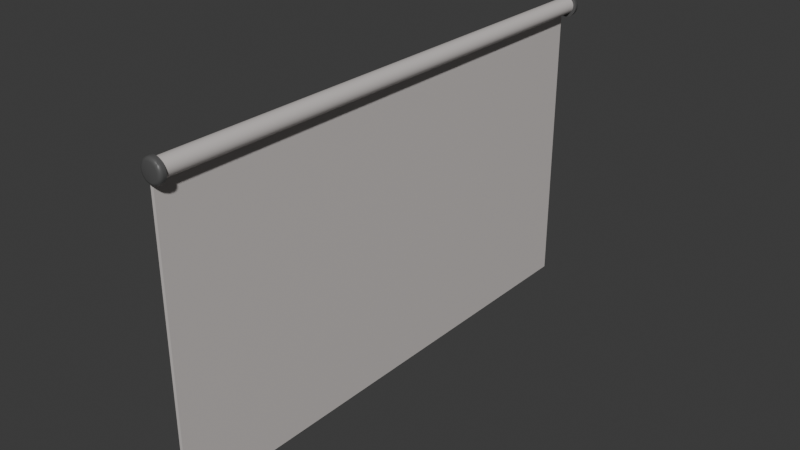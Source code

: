 # Source: screen.blend  (saved by Blender 4.3.34; exported with 4.5.12 LTS)
import bpy
from mathutils import Matrix  # noqa: F401  (used for matrix-valued properties, if any)

bpy.ops.wm.read_factory_settings(use_empty=True)
scene = bpy.context.scene
scene.name = 'Scene'

# ---- collections
col_collection = bpy.data.collections.new('Collection'); scene.collection.children.link(col_collection)

# ---- materials (node trees are filled in below, after node groups)
mat_material = bpy.data.materials.new('Material')
mat_material.alpha_threshold = 0.0
mat_material.roughness = 0.5
mat_material.line_color = (0.0, 0.0, 0.0, 1.0)
mat_material_001 = bpy.data.materials.new('Material.001')

# ---- node groups
ng_smooth_by_angle = bpy.data.node_groups.new('Smooth by Angle', 'GeometryNodeTree')
_s = ng_smooth_by_angle.interface.new_socket(name='Mesh', in_out='OUTPUT', socket_type='NodeSocketGeometry')
_s = ng_smooth_by_angle.interface.new_socket(name='Mesh', in_out='INPUT', socket_type='NodeSocketGeometry')
_s = ng_smooth_by_angle.interface.new_socket(name='Angle', in_out='INPUT', socket_type='NodeSocketFloat')
_s.subtype = 'ANGLE'
_s.default_value = 0.5236
_s.min_value = 0.0
_s.max_value = 3.142
_s.description = 'Maximum face angle for smooth edges'
_s = ng_smooth_by_angle.interface.new_socket(name='Ignore Sharpness', in_out='INPUT', socket_type='NodeSocketBool')
_s.force_non_field = True
ng_smooth_by_angle.description = 'Set the sharpness of mesh edges based on the angle between the neighboring faces'
ng_smooth_by_angle.is_modifier = True
_N = ng_smooth_by_angle.nodes; _L = ng_smooth_by_angle.links
n0 = _N.new('GeometryNodeSetShadeSmooth'); n0.name = 'Set Shade Smooth'; n0.location = (120, -80)
n0.domain = 'EDGE'
n1 = _N.new('GeometryNodeSetShadeSmooth'); n1.name = 'Set Shade Smooth.001'; n1.location = (300, -80)
n2 = _N.new('NodeGroupOutput'); n2.name = 'Group Output'; n2.location = (480, -80)
n3 = _N.new('GeometryNodeInputMeshEdgeAngle'); n3.name = 'Edge Angle'; n3.location = (-440, -240)
n4 = _N.new('NodeGroupInput'); n4.name = 'Group Input'; n4.location = (-80, -80)
n5 = _N.new('GeometryNodeInputEdgeSmooth'); n5.name = 'Is Edge Smooth'; n5.location = (-260, -120)
n6 = _N.new('GeometryNodeInputShadeSmooth'); n6.name = 'Is Shade Smooth'; n6.location = (-440, -397)
n7 = _N.new('FunctionNodeCompare'); n7.name = 'Compare'; n7.location = (-260, -260)
n7.operation = 'LESS_EQUAL'
n7.inputs[6].default_value = (0.0, 0.0, 0.0, 0.0)
n7.inputs[7].default_value = (0.0, 0.0, 0.0, 0.0)
n8 = _N.new('FunctionNodeBooleanMath'); n8.name = 'Boolean Math.001'; n8.location = (-80, -260)
n9 = _N.new('NodeGroupInput'); n9.name = 'Group Input.001'; n9.location = (-440, -329)
n10 = _N.new('NodeGroupInput'); n10.name = 'Group Input.002'; n10.location = (-259, -189)
n11 = _N.new('FunctionNodeBooleanMath'); n11.name = 'Boolean Math'; n11.location = (-80, -149)
n11.operation = 'OR'
n12 = _N.new('FunctionNodeBooleanMath'); n12.name = 'Boolean Math.002'; n12.location = (-260, -380)
n12.operation = 'OR'
n13 = _N.new('NodeGroupInput'); n13.name = 'Group Input.003'; n13.location = (-440, -460)
_L.new(n3.outputs[0], n7.inputs[0])
_L.new(n1.outputs[0], n2.inputs[0])
_L.new(n9.outputs[1], n7.inputs[1])
_L.new(n7.outputs[0], n8.inputs[0])
_L.new(n4.outputs[0], n0.inputs[0])
_L.new(n0.outputs[0], n1.inputs[0])
_L.new(n8.outputs[0], n0.inputs[2])
_L.new(n10.outputs[2], n11.inputs[1])
_L.new(n5.outputs[0], n11.inputs[0])
_L.new(n11.outputs[0], n0.inputs[1])
_L.new(n13.outputs[2], n12.inputs[1])
_L.new(n6.outputs[0], n12.inputs[0])
_L.new(n12.outputs[0], n8.inputs[1])
n2.is_active_output = True

# ---- material node trees
mat_material.use_nodes = True; mat_material.node_tree.nodes.clear()
_N = mat_material.node_tree.nodes; _L = mat_material.node_tree.links
n0 = _N.new('ShaderNodeOutputMaterial'); n0.name = 'Material Output'; n0.location = (300, 300)
n1 = _N.new('ShaderNodeBsdfPrincipled'); n1.name = 'Principled BSDF'; n1.location = (10, 300)
n1.inputs[0].default_value = (0.6886, 0.6464, 0.6281, 1.0)
n1.inputs[1].default_value = 0.126
n1.inputs[2].default_value = 0.4764
n1.inputs[3].default_value = 1.45
_L.new(n1.outputs[0], n0.inputs[0])
n0.is_active_output = True
mat_material_001.use_nodes = True; mat_material_001.node_tree.nodes.clear()
_N = mat_material_001.node_tree.nodes; _L = mat_material_001.node_tree.links
n0 = _N.new('ShaderNodeBsdfPrincipled'); n0.name = 'Principled BSDF'; n0.location = (10, 300)
n0.inputs[0].default_value = (0.1031, 0.1031, 0.1031, 1.0)
n0.inputs[1].default_value = 0.08661
n0.inputs[2].default_value = 0.4291
n1 = _N.new('ShaderNodeOutputMaterial'); n1.name = 'Material Output'; n1.location = (300, 300)
_L.new(n0.outputs[0], n1.inputs[0])
n1.is_active_output = True

# ---- world
world_world = bpy.data.worlds.new('World'); scene.world = world_world
world_world.use_nodes = True; world_world.node_tree.nodes.clear()
_N = world_world.node_tree.nodes; _L = world_world.node_tree.links
n0 = _N.new('ShaderNodeOutputWorld'); n0.name = 'World Output'; n0.location = (300, 300)
n1 = _N.new('ShaderNodeBackground'); n1.name = 'Background'; n1.location = (10, 300)
n1.inputs[0].default_value = (0.05088, 0.05088, 0.05088, 1.0)
_L.new(n1.outputs[0], n0.inputs[0])
n0.is_active_output = True
world_world.color = (0.05088, 0.05088, 0.05088)
world_world.sun_shadow_jitter_overblur = 0.0

# ---- meshes
me_cylinder = bpy.data.meshes.new('Cylinder')
me_cylinder.from_pydata([(0.0, 1.0, -1.0), (0.0, 1.0, 1.0), (0.1951, 0.9808, -1.0), (0.1951, 0.9808, 1.0), (0.3827, 0.9239, -1.0), (0.3827, 0.9239, 1.0), (0.5556, 0.8315, -1.0), (0.5556, 0.8315, 1.0), (0.7071, 0.7071, -1.0), (0.7071, 0.7071, 1.0), (0.8315, 0.5556, -1.0), (0.8315, 0.5556, 1.0), (0.9239, 0.3827, -1.0), (0.9239, 0.3827, 1.0), (0.9808, 0.1951, -1.0), (0.9808, 0.1951, 1.0), (1.0, 0.0, -1.0), (1.0, 0.0, 1.0), (0.9808, -0.1951, -1.0), (0.9808, -0.1951, 1.0), (0.9239, -0.3827, -1.0), (0.9239, -0.3827, 1.0), (0.8315, -0.5556, -1.0), (0.8315, -0.5556, 1.0), (0.7071, -0.7071, -1.0), (0.7071, -0.7071, 1.0), (0.5556, -0.8315, -1.0), (0.5556, -0.8315, 1.0), (0.3827, -0.9239, -1.0), (0.3827, -0.9239, 1.0), (0.1951, -0.9808, -1.0), (0.1951, -0.9808, 1.0), (0.0, -1.0, -1.0), (0.0, -1.0, 1.0), (-0.1951, -0.9808, -1.0), (-0.1951, -0.9808, 1.0), (-0.3827, -0.9239, -1.0), (-0.3827, -0.9239, 1.0), (-0.5556, -0.8315, -1.0), (-0.5556, -0.8315, 1.0), (-0.7071, -0.7071, -1.0), (-0.7071, -0.7071, 1.0), (-0.8315, -0.5556, -1.0), (-0.8315, -0.5556, 1.0), (-0.9239, -0.3827, -1.0), (-0.9239, -0.3827, 1.0), (-0.9808, -0.1951, -1.0), (-0.9808, -0.1951, 1.0), (-1.0, 0.0, -1.0), (-1.0, 0.0, 1.0), (-0.9808, 0.1951, -1.0), (-0.9808, 0.1951, 1.0), (-0.9239, 0.3827, -1.0), (-0.9239, 0.3827, 1.0), (-0.8315, 0.5556, -1.0), (-0.8315, 0.5556, 1.0), (-0.7071, 0.7071, -1.0), (-0.7071, 0.7071, 1.0), (-0.5556, 0.8315, -1.0), (-0.5556, 0.8315, 1.0), (-0.3827, 0.9239, -1.0), (-0.3827, 0.9239, 1.0), (-0.1951, 0.9808, -1.0), (-0.1951, 0.9808, 1.0), (-0.5556, -0.8315, 1.0), (-0.5556, -0.8315, -1.0), (-0.7071, -0.7071, -1.0), (-0.7071, -0.7071, 1.0), (-0.8315, -0.5556, -1.0), (-0.8315, -0.5556, 1.0), (-0.9239, -0.3827, -1.0), (-0.9239, -0.3827, 1.0), (-0.5556, -35.46, 1.0), (-0.5556, -35.46, -1.0), (-0.7071, -35.46, -1.0), (-0.7071, -35.46, 1.0), (-0.8315, -35.46, -1.0), (-0.8315, -35.46, 1.0), (-0.9239, -35.46, -1.0), (-0.9239, -35.46, 1.0)], [], [(0, 1, 3, 2), (2, 3, 5, 4), (4, 5, 7, 6), (6, 7, 9, 8), (8, 9, 11, 10), (10, 11, 13, 12), (12, 13, 15, 14), (14, 15, 17, 16), (16, 17, 19, 18), (18, 19, 21, 20), (20, 21, 23, 22), (22, 23, 25, 24), (24, 25, 27, 26), (26, 27, 29, 28), (28, 29, 31, 30), (30, 31, 33, 32), (32, 33, 35, 34), (34, 35, 37, 36), (36, 37, 39, 38), (42, 40, 66, 68), (43, 45, 71, 69), (40, 38, 65, 66), (44, 45, 47, 46), (46, 47, 49, 48), (48, 49, 51, 50), (50, 51, 53, 52), (52, 53, 55, 54), (54, 55, 57, 56), (56, 57, 59, 58), (58, 59, 61, 60), (3, 1, 63, 61, 59, 57, 55, 53, 51, 49, 47, 45, 43, 41, 39, 37, 35, 33, 31, 29, 27, 25, 23, 21, 19, 17, 15, 13, 11, 9, 7, 5), (60, 61, 63, 62), (62, 63, 1, 0), (0, 2, 4, 6, 8, 10, 12, 14, 16, 18, 20, 22, 24, 26, 28, 30, 32, 34, 36, 38, 40, 42, 44, 46, 48, 50, 52, 54, 56, 58, 60, 62), (64, 67, 75, 72), (68, 66, 74, 76), (69, 71, 79, 77), (39, 41, 67, 64), (38, 39, 64, 65), (45, 44, 70, 71), (44, 42, 68, 70), (41, 43, 69, 67), (73, 72, 75, 74), (74, 75, 77, 76), (76, 77, 79, 78), (65, 64, 72, 73), (71, 70, 78, 79), (70, 68, 76, 78), (67, 69, 77, 75), (66, 65, 73, 74)])
me_cylinder.polygons.foreach_set('use_smooth', [True] * 50)
_uv = me_cylinder.uv_layers.new(name='UVMap')
_uv.uv.foreach_set('vector', [1.0, 0.5, 1.0, 1.0, 0.9688, 1.0, 0.9688, 0.5, 0.9688, 0.5, 0.9688, 1.0, 0.9375, 1.0, 0.9375, 0.5, 0.9375, 0.5, 0.9375, 1.0, 0.9062, 1.0, 0.9062, 0.5, 0.9062, 0.5, 0.9062, 1.0, 0.875, 1.0, 0.875, 0.5, 0.875, 0.5, 0.875, 1.0, 0.8438, 1.0, 0.8438, 0.5, 0.8438, 0.5, 0.8438, 1.0, 0.8125, 1.0, 0.8125, 0.5, 0.8125, 0.5, 0.8125, 1.0, 0.7812, 1.0, 0.7812, 0.5, 0.7812, 0.5, 0.7812, 1.0, 0.75, 1.0, 0.75, 0.5, 0.75, 0.5, 0.75, 1.0, 0.7188, 1.0, 0.7188, 0.5, 0.7188, 0.5, 0.7188, 1.0, 0.6875, 1.0, 0.6875, 0.5, 0.6875, 0.5, 0.6875, 1.0, 0.6562, 1.0, 0.6562, 0.5, 0.6562, 0.5, 0.6562, 1.0, 0.625, 1.0, 0.625, 0.5, 0.625, 0.5, 0.625, 1.0, 0.5938, 1.0, 0.5938, 0.5, 0.5938, 0.5, 0.5938, 1.0, 0.5625, 1.0, 0.5625, 0.5, 0.5625, 0.5, 0.5625, 1.0, 0.5312, 1.0, 0.5312, 0.5, 0.5312, 0.5, 0.5312, 1.0, 0.5, 1.0, 0.5, 0.5, 0.5, 0.5, 0.5, 1.0, 0.4688, 1.0, 0.4688, 0.5, 0.4688, 0.5, 0.4688, 1.0, 0.4375, 1.0, 0.4375, 0.5, 0.4375, 0.5, 0.4375, 1.0, 0.4062, 1.0, 0.4062, 0.5, 0.5504, 0.1167, 0.5803, 0.08029, 0.5803, 0.08029, 0.5504, 0.1167, 0.05045, 0.1167, 0.02827, 0.1582, 0.02827, 0.1582, 0.05045, 0.1167, 0.5803, 0.08029, 0.6167, 0.05045, 0.6167, 0.05045, 0.5803, 0.08029, 0.3125, 0.5, 0.3125, 1.0, 0.2812, 1.0, 0.2812, 0.5, 0.2812, 0.5, 0.2812, 1.0, 0.25, 1.0, 0.25, 0.5, 0.25, 0.5, 0.25, 1.0, 0.2188, 1.0, 0.2188, 0.5, 0.2188, 0.5, 0.2188, 1.0, 0.1875, 1.0, 0.1875, 0.5, 0.1875, 0.5, 0.1875, 1.0, 0.1562, 1.0, 0.1562, 0.5, 0.1562, 0.5, 0.1562, 1.0, 0.125, 1.0, 0.125, 0.5, 0.125, 0.5, 0.125, 1.0, 0.09375, 1.0, 0.09375, 0.5, 0.09375, 0.5, 0.09375, 1.0, 0.0625, 1.0, 0.0625, 0.5, 0.2968, 0.4854, 0.25, 0.49, 0.2032, 0.4854, 0.1582, 0.4717, 0.1167, 0.4496, 0.08029, 0.4197, 0.05045, 0.3833, 0.02827, 0.3418, 0.01461, 0.2968, 0.01, 0.25, 0.01461, 0.2032, 0.02827, 0.1582, 0.05045, 0.1167, 0.08029, 0.08029, 0.1167, 0.05045, 0.1582, 0.02827, 0.2032, 0.01461, 0.25, 0.01, 0.2968, 0.01461, 0.3418, 0.02827, 0.3833, 0.05045, 0.4197, 0.08029, 0.4496, 0.1167, 0.4717, 0.1582, 0.4854, 0.2032, 0.49, 0.25, 0.4854, 0.2968, 0.4717, 0.3418, 0.4496, 0.3833, 0.4197, 0.4197, 0.3833, 0.4496, 0.3418, 0.4717, 0.0625, 0.5, 0.0625, 1.0, 0.03125, 1.0, 0.03125, 0.5, 0.03125, 0.5, 0.03125, 1.0, 0.0, 1.0, 0.0, 0.5, 0.75, 0.49, 0.7968, 0.4854, 0.8418, 0.4717, 0.8833, 0.4496, 0.9197, 0.4197, 0.9496, 0.3833, 0.9717, 0.3418, 0.9854, 0.2968, 0.99, 0.25, 0.9854, 0.2032, 0.9717, 0.1582, 0.9496, 0.1167, 0.9197, 0.08029, 0.8833, 0.05045, 0.8418, 0.02827, 0.7968, 0.01461, 0.75, 0.01, 0.7032, 0.01461, 0.6582, 0.02827, 0.6167, 0.05045, 0.5803, 0.08029, 0.5504, 0.1167, 0.5283, 0.1582, 0.5146, 0.2032, 0.51, 0.25, 0.5146, 0.2968, 0.5283, 0.3418, 0.5504, 0.3833, 0.5803, 0.4197, 0.6167, 0.4496, 0.6582, 0.4717, 0.7032, 0.4854, 0.1167, 0.05045, 0.08029, 0.08029, 0.08029, 0.08029, 0.1167, 0.05045, 0.5504, 0.1167, 0.5803, 0.08029, 0.5803, 0.08029, 0.5504, 0.1167, 0.05045, 0.1167, 0.02827, 0.1582, 0.02827, 0.1582, 0.05045, 0.1167, 0.1167, 0.05045, 0.08029, 0.08029, 0.08029, 0.08029, 0.1167, 0.05045, 0.4062, 0.5, 0.4062, 1.0, 0.4062, 1.0, 0.4062, 0.5, 0.3125, 1.0, 0.3125, 0.5, 0.3125, 0.5, 0.3125, 1.0, 0.5283, 0.1582, 0.5504, 0.1167, 0.5504, 0.1167, 0.5283, 0.1582, 0.08029, 0.08029, 0.05045, 0.1167, 0.05045, 0.1167, 0.08029, 0.08029, 0.4062, 0.5, 0.4062, 1.0, 0.375, 1.0, 0.375, 0.5, 0.375, 0.5, 0.375, 1.0, 0.3438, 1.0, 0.3438, 0.5, 0.3438, 0.5, 0.3438, 1.0, 0.3125, 1.0, 0.3125, 0.5, 0.4062, 0.5, 0.4062, 1.0, 0.4062, 1.0, 0.4062, 0.5, 0.3125, 1.0, 0.3125, 0.5, 0.3125, 0.5, 0.3125, 1.0, 0.5283, 0.1582, 0.5504, 0.1167, 0.5504, 0.1167, 0.5283, 0.1582, 0.08029, 0.08029, 0.05045, 0.1167, 0.05045, 0.1167, 0.08029, 0.08029, 0.5803, 0.08029, 0.6167, 0.05045, 0.6167, 0.05045, 0.5803, 0.08029])
me_cylinder.materials.append(mat_material)
me_cylinder.update()
me_cylinder_001 = bpy.data.meshes.new('Cylinder.001')
me_cylinder_001.from_pydata([(0.0, 0.3241, 0.08617), (0.06322, 0.3178, 0.08617), (0.124, 0.2994, 0.08617), (0.18, 0.2694, 0.08617), (0.2291, 0.2291, 0.08617), (0.2694, 0.18, 0.08617), (0.2994, 0.124, 0.08617), (0.3178, 0.06322, 0.08617), (0.3241, 0.0, 0.08617), (0.3178, -0.06322, 0.08617), (0.2994, -0.124, 0.08617), (0.2694, -0.18, 0.08617), (0.2291, -0.2291, 0.08617), (0.18, -0.2694, 0.08617), (0.124, -0.2994, 0.08617), (0.06322, -0.3178, 0.08617), (0.0, -0.3241, 0.08617), (-0.06322, -0.3178, 0.08617), (-0.124, -0.2994, 0.08617), (-0.18, -0.2694, 0.08617), (-0.2291, -0.2291, 0.08617), (-0.2694, -0.18, 0.08617), (-0.2994, -0.124, 0.08617), (-0.3178, -0.06322, 0.08617), (-0.3241, 0.0, 0.08617), (-0.3178, 0.06322, 0.08617), (-0.2994, 0.124, 0.08617), (-0.2694, 0.18, 0.08617), (-0.2291, 0.2291, 0.08617), (-0.18, 0.2694, 0.08617), (-0.124, 0.2994, 0.08617), (-0.06322, 0.3178, 0.08617), (0.0, 0.2307, -0.08617), (0.0, 0.3241, 0.006743), (0.0, 0.2774, -0.07372), (0.0, 0.3115, -0.03971), (0.04501, 0.2263, -0.08617), (0.06322, 0.3178, 0.006743), (0.05411, 0.272, -0.07372), (0.06078, 0.3056, -0.03971), (0.08828, 0.2131, -0.08617), (0.124, 0.2994, 0.006743), (0.1061, 0.2563, -0.07372), (0.1192, 0.2878, -0.03971), (0.1282, 0.1918, -0.08617), (0.18, 0.2694, 0.006743), (0.1541, 0.2306, -0.07372), (0.1731, 0.259, -0.03971), (0.1631, 0.1631, -0.08617), (0.2291, 0.2291, 0.006743), (0.1961, 0.1961, -0.07372), (0.2203, 0.2203, -0.03971), (0.1918, 0.1282, -0.08617), (0.2694, 0.18, 0.006743), (0.2306, 0.1541, -0.07372), (0.259, 0.1731, -0.03971), (0.2131, 0.08828, -0.08617), (0.2994, 0.124, 0.006743), (0.2563, 0.1061, -0.07372), (0.2878, 0.1192, -0.03971), (0.2263, 0.04501, -0.08617), (0.3178, 0.06322, 0.006743), (0.272, 0.05411, -0.07372), (0.3056, 0.06078, -0.03971), (0.2307, 0.0, -0.08617), (0.3241, 0.0, 0.006743), (0.2774, 0.0, -0.07372), (0.3115, 0.0, -0.03971), (0.2263, -0.04501, -0.08617), (0.3178, -0.06322, 0.006743), (0.272, -0.05411, -0.07372), (0.3056, -0.06078, -0.03971), (0.2131, -0.08828, -0.08617), (0.2994, -0.124, 0.006743), (0.2563, -0.1061, -0.07372), (0.2878, -0.1192, -0.03971), (0.1918, -0.1282, -0.08617), (0.2694, -0.18, 0.006743), (0.2306, -0.1541, -0.07372), (0.259, -0.1731, -0.03971), (0.1631, -0.1631, -0.08617), (0.2291, -0.2291, 0.006743), (0.1961, -0.1961, -0.07372), (0.2203, -0.2203, -0.03971), (0.1282, -0.1918, -0.08617), (0.18, -0.2694, 0.006743), (0.1541, -0.2306, -0.07372), (0.1731, -0.259, -0.03971), (0.08828, -0.2131, -0.08617), (0.124, -0.2994, 0.006743), (0.1061, -0.2563, -0.07372), (0.1192, -0.2878, -0.03971), (0.04501, -0.2263, -0.08617), (0.06322, -0.3178, 0.006743), (0.05411, -0.272, -0.07372), (0.06078, -0.3056, -0.03971), (0.0, -0.2307, -0.08617), (0.0, -0.3241, 0.006743), (0.0, -0.2774, -0.07372), (0.0, -0.3115, -0.03971), (-0.04501, -0.2263, -0.08617), (-0.06322, -0.3178, 0.006743), (-0.05411, -0.272, -0.07372), (-0.06078, -0.3056, -0.03971), (-0.08828, -0.2131, -0.08617), (-0.124, -0.2994, 0.006743), (-0.1061, -0.2563, -0.07372), (-0.1192, -0.2878, -0.03971), (-0.1282, -0.1918, -0.08617), (-0.18, -0.2694, 0.006743), (-0.1541, -0.2306, -0.07372), (-0.1731, -0.259, -0.03971), (-0.1631, -0.1631, -0.08617), (-0.2291, -0.2291, 0.006743), (-0.1961, -0.1961, -0.07372), (-0.2203, -0.2203, -0.03971), (-0.1918, -0.1282, -0.08617), (-0.2694, -0.18, 0.006743), (-0.2306, -0.1541, -0.07372), (-0.259, -0.1731, -0.03971), (-0.2131, -0.08828, -0.08617), (-0.2994, -0.124, 0.006743), (-0.2563, -0.1061, -0.07372), (-0.2878, -0.1192, -0.03971), (-0.2263, -0.04501, -0.08617), (-0.3178, -0.06322, 0.006743), (-0.272, -0.05411, -0.07372), (-0.3056, -0.06078, -0.03971), (-0.2307, 0.0, -0.08617), (-0.3241, 0.0, 0.006743), (-0.2774, 0.0, -0.07372), (-0.3115, 0.0, -0.03971), (-0.2263, 0.04501, -0.08617), (-0.3178, 0.06322, 0.006743), (-0.272, 0.05411, -0.07372), (-0.3056, 0.06078, -0.03971), (-0.2131, 0.08828, -0.08617), (-0.2994, 0.124, 0.006743), (-0.2563, 0.1061, -0.07372), (-0.2878, 0.1192, -0.03971), (-0.1918, 0.1282, -0.08617), (-0.2694, 0.18, 0.006743), (-0.2306, 0.1541, -0.07372), (-0.259, 0.1731, -0.03971), (-0.1631, 0.1631, -0.08617), (-0.2291, 0.2291, 0.006743), (-0.1961, 0.1961, -0.07372), (-0.2203, 0.2203, -0.03971), (-0.1282, 0.1918, -0.08617), (-0.18, 0.2694, 0.006743), (-0.1541, 0.2306, -0.07372), (-0.1731, 0.259, -0.03971), (-0.08828, 0.2131, -0.08617), (-0.124, 0.2994, 0.006743), (-0.1061, 0.2563, -0.07372), (-0.1192, 0.2878, -0.03971), (-0.04501, 0.2263, -0.08617), (-0.06322, 0.3178, 0.006743), (-0.05411, 0.272, -0.07372), (-0.06078, 0.3056, -0.03971)], [], [(157, 31, 0, 33), (41, 2, 3, 45), (45, 3, 4, 49), (49, 4, 5, 53), (53, 5, 6, 57), (57, 6, 7, 61), (61, 7, 8, 65), (65, 8, 9, 69), (69, 9, 10, 73), (73, 10, 11, 77), (77, 11, 12, 81), (81, 12, 13, 85), (85, 13, 14, 89), (89, 14, 15, 93), (93, 15, 16, 97), (97, 16, 17, 101), (101, 17, 18, 105), (105, 18, 19, 109), (109, 19, 20, 113), (113, 20, 21, 117), (117, 21, 22, 121), (121, 22, 23, 125), (125, 23, 24, 129), (129, 24, 25, 133), (133, 25, 26, 137), (137, 26, 27, 141), (141, 27, 28, 145), (145, 28, 29, 149), (149, 29, 30, 153), (153, 30, 31, 157), (1, 0, 31, 30, 29, 28, 27, 26, 25, 24, 23, 22, 21, 20, 19, 18, 17, 16, 15, 14, 13, 12, 11, 10, 9, 8, 7, 6, 5, 4, 3, 2), (37, 1, 2, 41), (33, 0, 1, 37), (33, 37, 39, 35), (35, 39, 38, 34), (34, 38, 36, 32), (37, 41, 43, 39), (39, 43, 42, 38), (38, 42, 40, 36), (41, 45, 47, 43), (43, 47, 46, 42), (42, 46, 44, 40), (45, 49, 51, 47), (47, 51, 50, 46), (46, 50, 48, 44), (49, 53, 55, 51), (51, 55, 54, 50), (50, 54, 52, 48), (53, 57, 59, 55), (55, 59, 58, 54), (54, 58, 56, 52), (57, 61, 63, 59), (59, 63, 62, 58), (58, 62, 60, 56), (61, 65, 67, 63), (63, 67, 66, 62), (62, 66, 64, 60), (65, 69, 71, 67), (67, 71, 70, 66), (66, 70, 68, 64), (69, 73, 75, 71), (71, 75, 74, 70), (70, 74, 72, 68), (73, 77, 79, 75), (75, 79, 78, 74), (74, 78, 76, 72), (77, 81, 83, 79), (79, 83, 82, 78), (78, 82, 80, 76), (81, 85, 87, 83), (83, 87, 86, 82), (82, 86, 84, 80), (85, 89, 91, 87), (87, 91, 90, 86), (86, 90, 88, 84), (89, 93, 95, 91), (91, 95, 94, 90), (90, 94, 92, 88), (93, 97, 99, 95), (95, 99, 98, 94), (94, 98, 96, 92), (97, 101, 103, 99), (99, 103, 102, 98), (98, 102, 100, 96), (101, 105, 107, 103), (103, 107, 106, 102), (102, 106, 104, 100), (105, 109, 111, 107), (107, 111, 110, 106), (106, 110, 108, 104), (109, 113, 115, 111), (111, 115, 114, 110), (110, 114, 112, 108), (113, 117, 119, 115), (115, 119, 118, 114), (114, 118, 116, 112), (117, 121, 123, 119), (119, 123, 122, 118), (118, 122, 120, 116), (121, 125, 127, 123), (123, 127, 126, 122), (122, 126, 124, 120), (125, 129, 131, 127), (127, 131, 130, 126), (126, 130, 128, 124), (129, 133, 135, 131), (131, 135, 134, 130), (130, 134, 132, 128), (133, 137, 139, 135), (135, 139, 138, 134), (134, 138, 136, 132), (137, 141, 143, 139), (139, 143, 142, 138), (138, 142, 140, 136), (141, 145, 147, 143), (143, 147, 146, 142), (142, 146, 144, 140), (145, 149, 151, 147), (147, 151, 150, 146), (146, 150, 148, 144), (149, 153, 155, 151), (151, 155, 154, 150), (150, 154, 152, 148), (153, 157, 159, 155), (155, 159, 158, 154), (154, 158, 156, 152), (157, 33, 35, 159), (159, 35, 34, 158), (158, 34, 32, 156), (32, 36, 40, 44, 48, 52, 56, 60, 64, 68, 72, 76, 80, 84, 88, 92, 96, 100, 104, 108, 112, 116, 120, 124, 128, 132, 136, 140, 144, 148, 152, 156)])
me_cylinder_001.polygons.foreach_set('use_smooth', [True] * 130)
_uv = me_cylinder_001.uv_layers.new(name='UVMap')
_uv.uv.foreach_set('vector', [0.03125, 0.7696, 0.03125, 1.0, 0.0, 1.0, 0.0, 0.7696, 0.9375, 0.7696, 0.9375, 1.0, 0.9062, 1.0, 0.9062, 0.7696, 0.9062, 0.7696, 0.9062, 1.0, 0.875, 1.0, 0.875, 0.7696, 0.875, 0.7696, 0.875, 1.0, 0.8438, 1.0, 0.8438, 0.7696, 0.8438, 0.7696, 0.8438, 1.0, 0.8125, 1.0, 0.8125, 0.7696, 0.8125, 0.7696, 0.8125, 1.0, 0.7812, 1.0, 0.7812, 0.7696, 0.7812, 0.7696, 0.7812, 1.0, 0.75, 1.0, 0.75, 0.7696, 0.75, 0.7696, 0.75, 1.0, 0.7188, 1.0, 0.7188, 0.7696, 0.7188, 0.7696, 0.7188, 1.0, 0.6875, 1.0, 0.6875, 0.7696, 0.6875, 0.7696, 0.6875, 1.0, 0.6562, 1.0, 0.6562, 0.7696, 0.6562, 0.7696, 0.6562, 1.0, 0.625, 1.0, 0.625, 0.7696, 0.625, 0.7696, 0.625, 1.0, 0.5938, 1.0, 0.5938, 0.7696, 0.5938, 0.7696, 0.5938, 1.0, 0.5625, 1.0, 0.5625, 0.7696, 0.5625, 0.7696, 0.5625, 1.0, 0.5312, 1.0, 0.5312, 0.7696, 0.5312, 0.7696, 0.5312, 1.0, 0.5, 1.0, 0.5, 0.7696, 0.5, 0.7696, 0.5, 1.0, 0.4688, 1.0, 0.4688, 0.7696, 0.4688, 0.7696, 0.4688, 1.0, 0.4375, 1.0, 0.4375, 0.7696, 0.4375, 0.7696, 0.4375, 1.0, 0.4062, 1.0, 0.4062, 0.7696, 0.4062, 0.7696, 0.4062, 1.0, 0.375, 1.0, 0.375, 0.7696, 0.375, 0.7696, 0.375, 1.0, 0.3438, 1.0, 0.3438, 0.7696, 0.3438, 0.7696, 0.3438, 1.0, 0.3125, 1.0, 0.3125, 0.7696, 0.3125, 0.7696, 0.3125, 1.0, 0.2812, 1.0, 0.2812, 0.7696, 0.2812, 0.7696, 0.2812, 1.0, 0.25, 1.0, 0.25, 0.7696, 0.25, 0.7696, 0.25, 1.0, 0.2188, 1.0, 0.2188, 0.7696, 0.2188, 0.7696, 0.2188, 1.0, 0.1875, 1.0, 0.1875, 0.7696, 0.1875, 0.7696, 0.1875, 1.0, 0.1562, 1.0, 0.1562, 0.7696, 0.1562, 0.7696, 0.1562, 1.0, 0.125, 1.0, 0.125, 0.7696, 0.125, 0.7696, 0.125, 1.0, 0.09375, 1.0, 0.09375, 0.7696, 0.09375, 0.7696, 0.09375, 1.0, 0.0625, 1.0, 0.0625, 0.7696, 0.0625, 0.7696, 0.0625, 1.0, 0.03125, 1.0, 0.03125, 0.7696, 0.2968, 0.4854, 0.25, 0.49, 0.2032, 0.4854, 0.1582, 0.4717, 0.1167, 0.4496, 0.08029, 0.4197, 0.05045, 0.3833, 0.02827, 0.3418, 0.01461, 0.2968, 0.01, 0.25, 0.01461, 0.2032, 0.02827, 0.1582, 0.05045, 0.1167, 0.08029, 0.08029, 0.1167, 0.05045, 0.1582, 0.02827, 0.2032, 0.01461, 0.25, 0.01, 0.2968, 0.01461, 0.3418, 0.02827, 0.3833, 0.05045, 0.4197, 0.08029, 0.4496, 0.1167, 0.4717, 0.1582, 0.4854, 0.2032, 0.49, 0.25, 0.4854, 0.2968, 0.4717, 0.3418, 0.4496, 0.3833, 0.4197, 0.4197, 0.3833, 0.4496, 0.3418, 0.4717, 0.9688, 0.7696, 0.9688, 1.0, 0.9375, 1.0, 0.9375, 0.7696, 1.0, 0.7696, 1.0, 1.0, 0.9688, 1.0, 0.9688, 0.7696, 1.0, 0.7696, 0.9688, 0.7696, 0.9694, 0.5, 0.9994, 0.5, 0.7509, 0.4899, 0.7959, 0.4855, 0.7901, 0.4515, 0.75, 0.4554, 0.75, 0.4554, 0.7901, 0.4515, 0.7833, 0.4176, 0.75, 0.4209, 0.9688, 0.7696, 0.9375, 0.7696, 0.9381, 0.5, 0.9681, 0.5, 0.7977, 0.4851, 0.841, 0.472, 0.8286, 0.4398, 0.7901, 0.4515, 0.7901, 0.4515, 0.8286, 0.4398, 0.8154, 0.4078, 0.7833, 0.4176, 0.9375, 0.7696, 0.9062, 0.7696, 0.9069, 0.5, 0.9369, 0.5, 0.8426, 0.4713, 0.8825, 0.45, 0.8641, 0.4208, 0.8286, 0.4398, 0.8286, 0.4398, 0.8641, 0.4208, 0.8449, 0.3921, 0.8154, 0.4078, 0.9062, 0.7696, 0.875, 0.7696, 0.8756, 0.5, 0.9056, 0.5, 0.884, 0.449, 0.919, 0.4203, 0.8953, 0.3953, 0.8641, 0.4208, 0.8641, 0.4208, 0.8953, 0.3953, 0.8708, 0.3708, 0.8449, 0.3921, 0.875, 0.7696, 0.8438, 0.7696, 0.8444, 0.5, 0.8744, 0.5, 0.9203, 0.419, 0.949, 0.384, 0.9208, 0.3641, 0.8953, 0.3953, 0.8953, 0.3953, 0.9208, 0.3641, 0.8921, 0.3449, 0.8708, 0.3708, 0.8438, 0.7696, 0.8125, 0.7696, 0.8131, 0.5, 0.8431, 0.5, 0.95, 0.3825, 0.9713, 0.3426, 0.9398, 0.3286, 0.9208, 0.3641, 0.9208, 0.3641, 0.9398, 0.3286, 0.9078, 0.3154, 0.8921, 0.3449, 0.8125, 0.7696, 0.7812, 0.7696, 0.7819, 0.5, 0.8119, 0.5, 0.972, 0.341, 0.9851, 0.2977, 0.9515, 0.2901, 0.9398, 0.3286, 0.9398, 0.3286, 0.9515, 0.2901, 0.9176, 0.2833, 0.9078, 0.3154, 0.7812, 0.7696, 0.75, 0.7696, 0.7506, 0.5, 0.7806, 0.5, 0.9855, 0.2959, 0.9899, 0.2509, 0.9554, 0.25, 0.9515, 0.2901, 0.9515, 0.2901, 0.9554, 0.25, 0.9209, 0.25, 0.9176, 0.2833, 0.75, 0.7696, 0.7188, 0.7696, 0.7194, 0.5, 0.7494, 0.5, 0.9899, 0.2491, 0.9855, 0.2041, 0.9515, 0.2099, 0.9554, 0.25, 0.9554, 0.25, 0.9515, 0.2099, 0.9176, 0.2167, 0.9209, 0.25, 0.7188, 0.7696, 0.6875, 0.7696, 0.6881, 0.5, 0.7181, 0.5, 0.9851, 0.2023, 0.972, 0.159, 0.9398, 0.1714, 0.9515, 0.2099, 0.9515, 0.2099, 0.9398, 0.1714, 0.9078, 0.1846, 0.9176, 0.2167, 0.6875, 0.7696, 0.6562, 0.7696, 0.6569, 0.5, 0.6869, 0.5, 0.9713, 0.1574, 0.95, 0.1175, 0.9208, 0.1359, 0.9398, 0.1714, 0.9398, 0.1714, 0.9208, 0.1359, 0.8921, 0.1551, 0.9078, 0.1846, 0.6562, 0.7696, 0.625, 0.7696, 0.6256, 0.5, 0.6556, 0.5, 0.949, 0.116, 0.9203, 0.081, 0.8953, 0.1047, 0.9208, 0.1359, 0.9208, 0.1359, 0.8953, 0.1047, 0.8708, 0.1292, 0.8921, 0.1551, 0.625, 0.7696, 0.5938, 0.7696, 0.5944, 0.5, 0.6244, 0.5, 0.919, 0.07972, 0.884, 0.05102, 0.8641, 0.07919, 0.8953, 0.1047, 0.8953, 0.1047, 0.8641, 0.07919, 0.8449, 0.1079, 0.8708, 0.1292, 0.5938, 0.7696, 0.5625, 0.7696, 0.5631, 0.5, 0.5931, 0.5, 0.8825, 0.05002, 0.8426, 0.0287, 0.8286, 0.06021, 0.8641, 0.07919, 0.8641, 0.07919, 0.8286, 0.06021, 0.8154, 0.09215, 0.8449, 0.1079, 0.5625, 0.7696, 0.5312, 0.7696, 0.5319, 0.5, 0.5619, 0.5, 0.841, 0.02801, 0.7977, 0.01488, 0.7901, 0.04852, 0.8286, 0.06021, 0.8286, 0.06021, 0.7901, 0.04852, 0.7833, 0.08243, 0.8154, 0.09215, 0.5312, 0.7696, 0.5, 0.7696, 0.5006, 0.5, 0.5306, 0.5, 0.7959, 0.01452, 0.7509, 0.01009, 0.75, 0.04457, 0.7901, 0.04852, 0.7901, 0.04852, 0.75, 0.04457, 0.75, 0.07915, 0.7833, 0.08243, 0.5, 0.7696, 0.4688, 0.7696, 0.4694, 0.5, 0.4994, 0.5, 0.7491, 0.01009, 0.7041, 0.01452, 0.7099, 0.04852, 0.75, 0.04457, 0.75, 0.04457, 0.7099, 0.04852, 0.7167, 0.08243, 0.75, 0.07915, 0.4688, 0.7696, 0.4375, 0.7696, 0.4381, 0.5, 0.4681, 0.5, 0.7023, 0.01488, 0.659, 0.02801, 0.6714, 0.06021, 0.7099, 0.04852, 0.7099, 0.04852, 0.6714, 0.06021, 0.6846, 0.09215, 0.7167, 0.08243, 0.4375, 0.7696, 0.4062, 0.7696, 0.4069, 0.5, 0.4369, 0.5, 0.6574, 0.0287, 0.6175, 0.05002, 0.6359, 0.07919, 0.6714, 0.06021, 0.6714, 0.06021, 0.6359, 0.07919, 0.6551, 0.1079, 0.6846, 0.09215, 0.4062, 0.7696, 0.375, 0.7696, 0.3756, 0.5, 0.4056, 0.5, 0.616, 0.05102, 0.581, 0.07972, 0.6047, 0.1047, 0.6359, 0.07919, 0.6359, 0.07919, 0.6047, 0.1047, 0.6292, 0.1292, 0.6551, 0.1079, 0.375, 0.7696, 0.3438, 0.7696, 0.3444, 0.5, 0.3744, 0.5, 0.5797, 0.081, 0.551, 0.116, 0.5792, 0.1359, 0.6047, 0.1047, 0.6047, 0.1047, 0.5792, 0.1359, 0.6079, 0.1551, 0.6292, 0.1292, 0.3438, 0.7696, 0.3125, 0.7696, 0.3131, 0.5, 0.3431, 0.5, 0.55, 0.1175, 0.5287, 0.1574, 0.5602, 0.1714, 0.5792, 0.1359, 0.5792, 0.1359, 0.5602, 0.1714, 0.5922, 0.1846, 0.6079, 0.1551, 0.3125, 0.7696, 0.2812, 0.7696, 0.2819, 0.5, 0.3119, 0.5, 0.528, 0.159, 0.5149, 0.2023, 0.5485, 0.2099, 0.5602, 0.1714, 0.5602, 0.1714, 0.5485, 0.2099, 0.5824, 0.2167, 0.5922, 0.1846, 0.2812, 0.7696, 0.25, 0.7696, 0.2506, 0.5, 0.2806, 0.5, 0.5145, 0.2041, 0.5101, 0.2491, 0.5446, 0.25, 0.5485, 0.2099, 0.5485, 0.2099, 0.5446, 0.25, 0.5791, 0.25, 0.5824, 0.2167, 0.25, 0.7696, 0.2188, 0.7696, 0.2194, 0.5, 0.2494, 0.5, 0.5101, 0.2509, 0.5145, 0.2959, 0.5485, 0.2901, 0.5446, 0.25, 0.5446, 0.25, 0.5485, 0.2901, 0.5824, 0.2833, 0.5791, 0.25, 0.2188, 0.7696, 0.1875, 0.7696, 0.1881, 0.5, 0.2181, 0.5, 0.5149, 0.2977, 0.528, 0.341, 0.5602, 0.3286, 0.5485, 0.2901, 0.5485, 0.2901, 0.5602, 0.3286, 0.5922, 0.3154, 0.5824, 0.2833, 0.1875, 0.7696, 0.1562, 0.7696, 0.1569, 0.5, 0.1869, 0.5, 0.5287, 0.3426, 0.55, 0.3825, 0.5792, 0.3641, 0.5602, 0.3286, 0.5602, 0.3286, 0.5792, 0.3641, 0.6079, 0.3449, 0.5922, 0.3154, 0.1562, 0.7696, 0.125, 0.7696, 0.1256, 0.5, 0.1556, 0.5, 0.551, 0.384, 0.5797, 0.419, 0.6047, 0.3953, 0.5792, 0.3641, 0.5792, 0.3641, 0.6047, 0.3953, 0.6292, 0.3708, 0.6079, 0.3449, 0.125, 0.7696, 0.09375, 0.7696, 0.09435, 0.5, 0.1244, 0.5, 0.581, 0.4203, 0.616, 0.449, 0.6359, 0.4208, 0.6047, 0.3953, 0.6047, 0.3953, 0.6359, 0.4208, 0.6551, 0.3921, 0.6292, 0.3708, 0.09375, 0.7696, 0.0625, 0.7696, 0.0631, 0.5, 0.09315, 0.5, 0.6175, 0.45, 0.6574, 0.4713, 0.6714, 0.4398, 0.6359, 0.4208, 0.6359, 0.4208, 0.6714, 0.4398, 0.6846, 0.4078, 0.6551, 0.3921, 0.0625, 0.7696, 0.03125, 0.7696, 0.03185, 0.5, 0.0619, 0.5, 0.659, 0.472, 0.7023, 0.4851, 0.7099, 0.4515, 0.6714, 0.4398, 0.6714, 0.4398, 0.7099, 0.4515, 0.7167, 0.4176, 0.6846, 0.4078, 0.03125, 0.7696, 0.0, 0.7696, 0.0006031, 0.5, 0.03065, 0.5, 0.7041, 0.4855, 0.7491, 0.4899, 0.75, 0.4554, 0.7099, 0.4515, 0.7099, 0.4515, 0.75, 0.4554, 0.75, 0.4209, 0.7167, 0.4176, 0.75, 0.4209, 0.7833, 0.4176, 0.8154, 0.4078, 0.8449, 0.3921, 0.8708, 0.3708, 0.8921, 0.3449, 0.9078, 0.3154, 0.9176, 0.2833, 0.9209, 0.25, 0.9176, 0.2167, 0.9078, 0.1846, 0.8921, 0.1551, 0.8708, 0.1292, 0.8449, 0.1079, 0.8154, 0.09215, 0.7833, 0.08243, 0.75, 0.07915, 0.7167, 0.08243, 0.6846, 0.09215, 0.6551, 0.1079, 0.6292, 0.1292, 0.6079, 0.1551, 0.5922, 0.1846, 0.5824, 0.2167, 0.5791, 0.25, 0.5824, 0.2833, 0.5922, 0.3154, 0.6079, 0.3449, 0.6292, 0.3708, 0.6551, 0.3921, 0.6846, 0.4078, 0.7167, 0.4176])
me_cylinder_001.materials.append(mat_material_001)
me_cylinder_001.update()

# ---- objects
ob_cylinder = bpy.data.objects.new('Cylinder', me_cylinder)
ob_cylinder_001 = bpy.data.objects.new('Cylinder.001', me_cylinder_001)

# ---- transforms, parenting, visibility, modifiers, constraints
ob_cylinder.location = (0.0, 0.0, 5.279)
ob_cylinder.rotation_euler = (1.571, -0.0, 0.0)
ob_cylinder.scale = (0.2455, 0.2455, 7.514)
_m = ob_cylinder.modifiers.new('Smooth by Angle', 'NODES')
_m.node_group = ng_smooth_by_angle
_m.use_pin_to_last = True
_m.show_group_selector = False
ob_cylinder_001.location = (0.003804, 7.587, 5.268)
ob_cylinder_001.rotation_euler = (1.571, -0.0, 0.0)
_m = ob_cylinder_001.modifiers.new('Mirror', 'MIRROR')
_m.use_axis = (False, False, True)
_m.mirror_object = ob_cylinder
_m = ob_cylinder_001.modifiers.new('Smooth by Angle', 'NODES')
_m.node_group = ng_smooth_by_angle
_m.use_pin_to_last = True
_m.show_group_selector = False

# ---- collection membership
col_collection.objects.link(ob_cylinder)
col_collection.objects.link(ob_cylinder_001)

# ---- scene / render settings (as saved in the file)
scene.frame_start = 1; scene.frame_end = 250; scene.frame_set(1)
scene.render.engine = 'BLENDER_EEVEE_NEXT'
bpy.context.view_layer.update()

# ---- added for rendering (the .blend has no active camera and no usable light): camera, sun
cam_auto = bpy.data.cameras.new('AutoCamera')
cam_auto.lens = 50.0
cam_auto.sensor_width = 36.0
cam_auto.clip_end = 1000.0
ob_auto_camera = bpy.data.objects.new('AutoCamera', cam_auto)
scene.collection.objects.link(ob_auto_camera)
ob_auto_camera.location = (16.4842, -19.7764, 14.2677)
ob_auto_camera.rotation_euler = (1.09748, -7.21219e-08, 0.694738)
scene.camera = ob_auto_camera
light_auto_sun = bpy.data.lights.new('AutoSun', 'SUN')
light_auto_sun.energy = 3.0
light_auto_sun.angle = 0.0523599
ob_auto_sun = bpy.data.objects.new('AutoSun', light_auto_sun)
scene.collection.objects.link(ob_auto_sun)
ob_auto_sun.rotation_euler = (0.872665, 0.174533, 0.523599)
bpy.context.view_layer.update()
